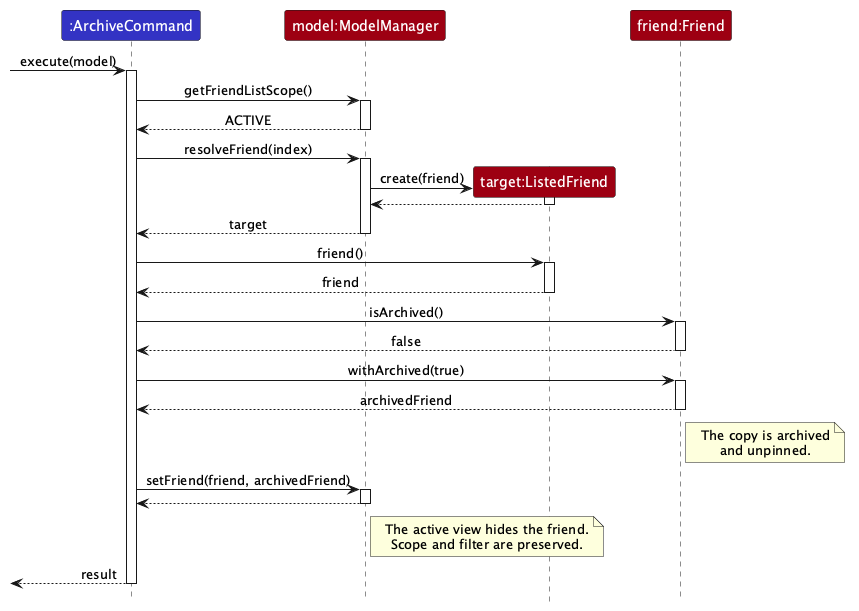

The diagram above was rendered by PlantUML. Its source (embedded in the PNG):
@startuml
!include style.puml
skinparam ArrowFontStyle plain
skinparam ParticipantFontColor #FFFFFF

participant ":ArchiveCommand" as Command LOGIC_COLOR
participant "model:ModelManager" as Model MODEL_COLOR
participant "target:ListedFriend" as Target MODEL_COLOR
participant "friend:Friend" as Friend MODEL_COLOR

[-> Command : execute(model)
activate Command
Command -> Model : getFriendListScope()
activate Model
Model --> Command : ACTIVE
deactivate Model
Command -> Model : resolveFriend(index)
activate Model
create Target
Model -> Target : create(friend)
activate Target
Target --> Model
deactivate Target
Model --> Command : target
deactivate Model
Command -> Target : friend()
activate Target
Target --> Command : friend
deactivate Target
Command -> Friend : isArchived()
activate Friend
Friend --> Command : false
deactivate Friend
Command -> Friend : withArchived(true)
activate Friend
Friend --> Command : archivedFriend
deactivate Friend
note right of Friend
The copy is archived
and unpinned.
end note
Command -> Model : setFriend(friend, archivedFriend)
activate Model
Model --> Command
deactivate Model
note right of Model
The active view hides the friend.
Scope and filter are preserved.
end note
[<-- Command : result
deactivate Command
@enduml